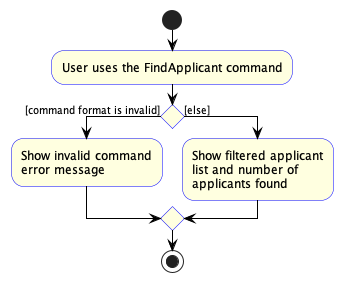

The diagram above was rendered by PlantUML. Its source (embedded in the PNG):
@startuml
skinparam activityBackgroundColor LightYellow
skinparam activityBorderColor Blue
skinparam activityArrowColor Black
skinparam activityArrowFontSize 10
skinparam activityFontSize 12

start

:User uses the FindApplicant command;

if () then ([command format is invalid])
    :Show invalid command
    error message;

else ([else])
    :Show filtered applicant
    list and number of
    applicants found;
endif

stop

@enduml